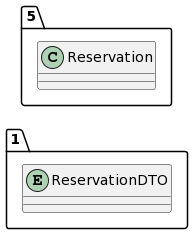

The diagram above was rendered by PlantUML. Its source (embedded in the PNG):
@startuml
allow_mixing
left to right direction
package "1"{
entity ReservationDTO

}
package "5"{
class Reservation
}
@enduml